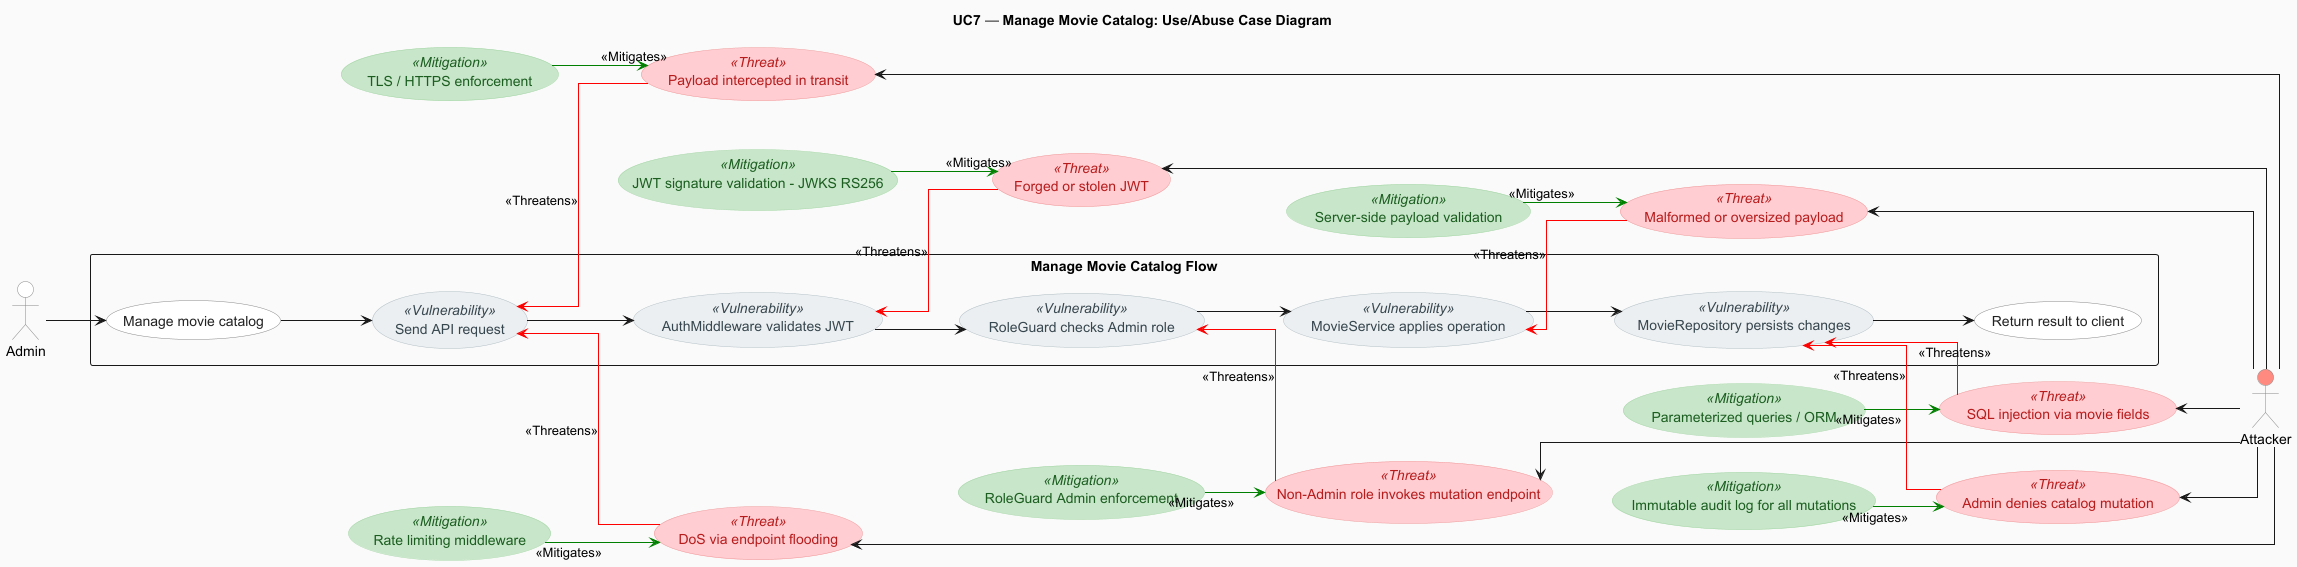

The diagram above was rendered by PlantUML. Its source (embedded in the PNG):
@startuml
left to right direction
skinparam linetype ortho
skinparam shadowing false
skinparam backgroundColor #FAFAFA

skinparam usecase {
  BackgroundColor #FFFFFF
  BorderColor #888888
  FontColor #222222
}
skinparam usecase {
  BackgroundColor<<Threat>> #FFCDD2
  FontColor<<Threat>> #B71C1C
  BorderColor<<Threat>> #EF9A9A
}
skinparam usecase {
  BackgroundColor<<Mitigation>> #C8E6C9
  FontColor<<Mitigation>> #1B5E20
  BorderColor<<Mitigation>> #A5D6A7
}
skinparam usecase {
  BackgroundColor<<Vulnerability>> #ECEFF1
  FontColor<<Vulnerability>> #37474F
  BorderColor<<Vulnerability>> #B0BEC5
}

skinparam actor {
  BackgroundColor #FFFFFF
  BorderColor #888888
}

title UC7 — Manage Movie Catalog: Use/Abuse Case Diagram

actor Admin
actor Attacker #FF8A80

' --- LEGITIMATE FLOW
rectangle "Manage Movie Catalog Flow" {
  Admin --> (Manage movie catalog)
  (Manage movie catalog) --> (Send API request)
  (Send API request) --> (AuthMiddleware validates JWT) <<Mitigation>>
  (AuthMiddleware validates JWT) --> (RoleGuard checks Admin role) <<Mitigation>>
  (RoleGuard checks Admin role) --> (MovieService applies operation)
  (MovieService applies operation) --> (MovieRepository persists changes)
  (MovieRepository persists changes) --> (Return result to client)
}

' --- VULNERABILITIES
(Send API request) <<Vulnerability>>
(AuthMiddleware validates JWT) <<Vulnerability>>
(RoleGuard checks Admin role) <<Vulnerability>>
(MovieService applies operation) <<Vulnerability>>
(MovieRepository persists changes) <<Vulnerability>>

' --- PAIR 1: Forged or stolen JWT
(AuthMiddleware validates JWT) <-- (Forged or stolen JWT) #red : <<Threatens>>
(Forged or stolen JWT) <<Threat>>
(Forged or stolen JWT) <-- Attacker
(JWT signature validation - JWKS RS256) <<Mitigation>>
(JWT signature validation - JWKS RS256) --> (Forged or stolen JWT) #green : <<Mitigates>>

' --- PAIR 2: Privilege escalation
(RoleGuard checks Admin role) <-- (Non-Admin role invokes mutation endpoint) #red : <<Threatens>>
(Non-Admin role invokes mutation endpoint) <<Threat>>
(Non-Admin role invokes mutation endpoint) <-- Attacker
(RoleGuard Admin enforcement) <<Mitigation>>
(RoleGuard Admin enforcement) --> (Non-Admin role invokes mutation endpoint) #green : <<Mitigates>>

' --- PAIR 3: Malformed payload
(MovieService applies operation) <-- (Malformed or oversized payload) #red : <<Threatens>>
(Malformed or oversized payload) <<Threat>>
(Malformed or oversized payload) <-- Attacker
(Server-side payload validation) <<Mitigation>>
(Server-side payload validation) --> (Malformed or oversized payload) #green : <<Mitigates>>

' --- PAIR 4: SQL injection
(MovieRepository persists changes) <-- (SQL injection via movie fields) #red : <<Threatens>>
(SQL injection via movie fields) <<Threat>>
(SQL injection via movie fields) <-- Attacker
(Parameterized queries / ORM) <<Mitigation>>
(Parameterized queries / ORM) --> (SQL injection via movie fields) #green : <<Mitigates>>

' --- PAIR 5: Repudiation
(MovieRepository persists changes) <-- (Admin denies catalog mutation) #red : <<Threatens>>
(Admin denies catalog mutation) <<Threat>>
(Admin denies catalog mutation) <-- Attacker
(Immutable audit log for all mutations) <<Mitigation>>
(Immutable audit log for all mutations) --> (Admin denies catalog mutation) #green : <<Mitigates>>

' --- PAIR 6: DoS
(Send API request) <-- (DoS via endpoint flooding) #red : <<Threatens>>
(DoS via endpoint flooding) <<Threat>>
(DoS via endpoint flooding) <-- Attacker
(Rate limiting middleware) <<Mitigation>>
(Rate limiting middleware) --> (DoS via endpoint flooding) #green : <<Mitigates>>

' --- PAIR 7: Interception in transit
(Send API request) <-- (Payload intercepted in transit) #red : <<Threatens>>
(Payload intercepted in transit) <<Threat>>
(Payload intercepted in transit) <-- Attacker
(TLS / HTTPS enforcement) <<Mitigation>>
(TLS / HTTPS enforcement) --> (Payload intercepted in transit) #green : <<Mitigates>>

@enduml